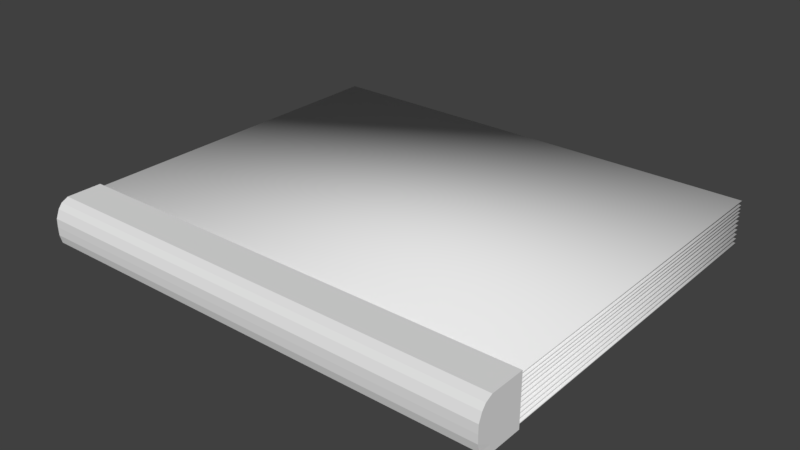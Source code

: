 # Source: Vihko.blend  (saved by Blender 2.79.0; exported with 4.5.12 LTS)
import bpy
from mathutils import Matrix  # noqa: F401  (used for matrix-valued properties, if any)

bpy.ops.wm.read_factory_settings(use_empty=True)
scene = bpy.context.scene
scene.name = 'Scene'

# ---- collections
col_collection_1 = bpy.data.collections.new('Collection 1'); scene.collection.children.link(col_collection_1)

# ---- materials (node trees are filled in below, after node groups)
mat_material = bpy.data.materials.new('Material')
mat_material.alpha_threshold = 0.0
mat_material.use_transparent_shadow = False
mat_material.roughness = 0.5
mat_material.line_color = (0.0, 0.0, 0.0, 1.0)

# ---- material node trees

# ---- world
world_world = bpy.data.worlds.new('World'); scene.world = world_world
world_world.color = (0.05088, 0.05088, 0.05088)
world_world.use_sun_shadow = False
world_world.sun_shadow_jitter_overblur = 0.0
world_world.cycles.sampling_method = 'MANUAL'

# ---- meshes
me_cube_011 = bpy.data.meshes.new('Cube.011')
me_cube_011.from_pydata([(-3.722, -0.9114, -0.9533), (-3.722, -1.007, 0.254), (-3.722, 0.1236, -1.0), (-3.722, 0.1236, 0.3445), (8.786, -0.9114, -0.9533), (8.786, -1.007, 0.254), (8.786, 0.1236, -1.0), (8.786, 0.1236, 0.3445), (-3.722, -0.2577, -1.0), (-3.722, -0.5386, -1.0), (-3.722, -0.8195, -1.0), (-3.722, -0.8195, 0.3445), (-3.722, -0.5386, 0.3445), (-3.722, -0.2577, 0.3445), (8.786, -0.8195, -1.0), (8.786, -0.5386, -1.0), (8.786, -0.2577, -1.0), (8.786, -0.2577, 0.3445), (8.786, -0.5386, 0.3445), (8.786, -0.8195, 0.3445), (-3.729, -1.141, -0.7757), (-3.722, -1.201, -0.5518), (-3.722, -1.208, -0.3278), (-3.722, -1.203, -0.1037), (-3.722, -1.113, 0.1204), (-3.722, 0.1236, 0.1204), (-3.722, 0.1236, -0.1037), (-3.722, 0.1236, -0.3278), (-3.722, 0.1236, -0.5518), (-3.722, 0.1236, -0.7759), (8.786, 0.1236, 0.1204), (8.786, 0.1236, -0.1037), (8.786, 0.1236, -0.3278), (8.786, 0.1236, -0.5518), (8.786, 0.1236, -0.7759), (8.786, -1.113, 0.1204), (8.786, -1.203, -0.1037), (8.786, -1.208, -0.3278), (8.786, -1.201, -0.5518), (8.779, -1.141, -0.7757), (8.786, -0.2577, 0.1204), (8.786, -0.2577, -0.1037), (8.786, -0.2577, -0.3278), (8.786, -0.2577, -0.5518), (8.786, -0.2577, -0.7759), (8.786, -0.5386, 0.1204), (8.786, -0.5386, -0.1037), (8.786, -0.5386, -0.3278), (8.786, -0.5386, -0.5518), (8.786, -0.5386, -0.7759), (8.786, -0.8195, 0.1204), (8.786, -0.8195, -0.1037), (8.786, -0.8195, -0.3278), (8.786, -0.8195, -0.5518), (8.786, -0.8195, -0.7759), (-3.722, -0.8195, 0.1204), (-3.722, -0.8195, -0.1037), (-3.722, -0.8195, -0.3278), (-3.722, -0.8195, -0.5518), (-3.722, -0.8195, -0.7759), (-3.722, -0.5386, 0.1204), (-3.722, -0.5386, -0.1037), (-3.722, -0.5386, -0.3278), (-3.722, -0.5386, -0.5518), (-3.722, -0.5386, -0.7759), (-3.722, -0.2577, 0.1204), (-3.722, -0.2577, -0.1037), (-3.722, -0.2577, -0.3278), (-3.722, -0.2577, -0.5518), (-3.722, -0.2577, -0.7759)], [], [(65, 13, 3, 25), (25, 3, 7, 30), (50, 19, 5, 35), (35, 5, 1, 24), (10, 14, 4, 0), (19, 11, 1, 5), (7, 3, 13, 17), (17, 13, 12, 18), (18, 12, 11, 19), (2, 6, 16, 8), (8, 16, 15, 9), (9, 15, 14, 10), (30, 7, 17, 40), (40, 17, 18, 45), (45, 18, 19, 50), (24, 1, 11, 55), (55, 11, 12, 60), (60, 12, 13, 65), (9, 64, 69, 8), (64, 63, 68, 69), (63, 62, 67, 68), (62, 61, 66, 67), (61, 60, 65, 66), (10, 59, 64, 9), (59, 58, 63, 64), (58, 57, 62, 63), (57, 56, 61, 62), (56, 55, 60, 61), (0, 20, 59, 10), (20, 21, 58, 59), (21, 22, 57, 58), (22, 23, 56, 57), (23, 24, 55, 56), (15, 49, 54, 14), (49, 48, 53, 54), (48, 47, 52, 53), (47, 46, 51, 52), (46, 45, 50, 51), (16, 44, 49, 15), (44, 43, 48, 49), (43, 42, 47, 48), (42, 41, 46, 47), (41, 40, 45, 46), (6, 34, 44, 16), (34, 33, 43, 44), (33, 32, 42, 43), (32, 31, 41, 42), (31, 30, 40, 41), (4, 39, 20, 0), (39, 38, 21, 20), (38, 37, 22, 21), (37, 36, 23, 22), (36, 35, 24, 23), (14, 54, 39, 4), (54, 53, 38, 39), (53, 52, 37, 38), (52, 51, 36, 37), (51, 50, 35, 36), (2, 29, 34, 6), (29, 28, 33, 34), (28, 27, 32, 33), (27, 26, 31, 32), (26, 25, 30, 31), (8, 69, 29, 2), (69, 68, 28, 29), (68, 67, 27, 28), (67, 66, 26, 27), (66, 65, 25, 26)])
me_cube_011.use_remesh_preserve_volume = False
me_cube_011.use_remesh_preserve_attributes = False
me_cube_011.use_mirror_vertex_groups = False
me_cube_011.update()
me_cube_010 = bpy.data.meshes.new('Cube.010')
me_cube_010.from_pydata([(5.394, 1.0, -1.0), (5.394, -5.99, -1.0), (-3.835, -5.99, -1.0), (-3.835, 1.0, -1.0), (5.394, 1.0, -0.9742), (5.394, -5.99, -0.9742), (-3.835, -5.99, -0.9742), (-3.835, 1.0, -0.9742)], [], [(0, 1, 2, 3), (4, 7, 6, 5), (0, 4, 5, 1), (1, 5, 6, 2), (2, 6, 7, 3), (4, 0, 3, 7)])
me_cube_010.polygons.foreach_set('use_smooth', [True] * 6)
me_cube_010.materials.append(mat_material)
me_cube_010.use_remesh_preserve_volume = False
me_cube_010.use_remesh_preserve_attributes = False
me_cube_010.use_mirror_vertex_groups = False
me_cube_010.update()
me_cube_009 = bpy.data.meshes.new('Cube.009')
me_cube_009.from_pydata([(5.394, 1.0, -1.0), (5.394, -5.99, -1.0), (-3.835, -5.99, -1.0), (-3.835, 1.0, -1.0), (5.394, 1.0, -0.9742), (5.394, -5.99, -0.9742), (-3.835, -5.99, -0.9742), (-3.835, 1.0, -0.9742)], [], [(0, 1, 2, 3), (4, 7, 6, 5), (0, 4, 5, 1), (1, 5, 6, 2), (2, 6, 7, 3), (4, 0, 3, 7)])
me_cube_009.polygons.foreach_set('use_smooth', [True] * 6)
me_cube_009.materials.append(mat_material)
me_cube_009.use_remesh_preserve_volume = False
me_cube_009.use_remesh_preserve_attributes = False
me_cube_009.use_mirror_vertex_groups = False
me_cube_009.update()
me_cube_008 = bpy.data.meshes.new('Cube.008')
me_cube_008.from_pydata([(5.394, 1.0, -1.0), (5.394, -5.99, -1.0), (-3.835, -5.99, -1.0), (-3.835, 1.0, -1.0), (5.394, 1.0, -0.9742), (5.394, -5.99, -0.9742), (-3.835, -5.99, -0.9742), (-3.835, 1.0, -0.9742)], [], [(0, 1, 2, 3), (4, 7, 6, 5), (0, 4, 5, 1), (1, 5, 6, 2), (2, 6, 7, 3), (4, 0, 3, 7)])
me_cube_008.polygons.foreach_set('use_smooth', [True] * 6)
me_cube_008.materials.append(mat_material)
me_cube_008.use_remesh_preserve_volume = False
me_cube_008.use_remesh_preserve_attributes = False
me_cube_008.use_mirror_vertex_groups = False
me_cube_008.update()
me_cube_007 = bpy.data.meshes.new('Cube.007')
me_cube_007.from_pydata([(5.394, 1.0, -1.0), (5.394, -5.99, -1.0), (-3.835, -5.99, -1.0), (-3.835, 1.0, -1.0), (5.394, 1.0, -0.9742), (5.394, -5.99, -0.9742), (-3.835, -5.99, -0.9742), (-3.835, 1.0, -0.9742)], [], [(0, 1, 2, 3), (4, 7, 6, 5), (0, 4, 5, 1), (1, 5, 6, 2), (2, 6, 7, 3), (4, 0, 3, 7)])
me_cube_007.polygons.foreach_set('use_smooth', [True] * 6)
me_cube_007.materials.append(mat_material)
me_cube_007.use_remesh_preserve_volume = False
me_cube_007.use_remesh_preserve_attributes = False
me_cube_007.use_mirror_vertex_groups = False
me_cube_007.update()
me_cube_006 = bpy.data.meshes.new('Cube.006')
me_cube_006.from_pydata([(5.394, 1.0, -1.0), (5.394, -5.99, -1.0), (-3.835, -5.99, -1.0), (-3.835, 1.0, -1.0), (5.394, 1.0, -0.9742), (5.394, -5.99, -0.9742), (-3.835, -5.99, -0.9742), (-3.835, 1.0, -0.9742)], [], [(0, 1, 2, 3), (4, 7, 6, 5), (0, 4, 5, 1), (1, 5, 6, 2), (2, 6, 7, 3), (4, 0, 3, 7)])
me_cube_006.polygons.foreach_set('use_smooth', [True] * 6)
me_cube_006.materials.append(mat_material)
me_cube_006.use_remesh_preserve_volume = False
me_cube_006.use_remesh_preserve_attributes = False
me_cube_006.use_mirror_vertex_groups = False
me_cube_006.update()
me_cube_005 = bpy.data.meshes.new('Cube.005')
me_cube_005.from_pydata([(5.394, 1.0, -1.0), (5.394, -5.99, -1.0), (-3.835, -5.99, -1.0), (-3.835, 1.0, -1.0), (5.394, 1.0, -0.9742), (5.394, -5.99, -0.9742), (-3.835, -5.99, -0.9742), (-3.835, 1.0, -0.9742)], [], [(0, 1, 2, 3), (4, 7, 6, 5), (0, 4, 5, 1), (1, 5, 6, 2), (2, 6, 7, 3), (4, 0, 3, 7)])
me_cube_005.polygons.foreach_set('use_smooth', [True] * 6)
me_cube_005.materials.append(mat_material)
me_cube_005.use_remesh_preserve_volume = False
me_cube_005.use_remesh_preserve_attributes = False
me_cube_005.use_mirror_vertex_groups = False
me_cube_005.update()
me_cube_004 = bpy.data.meshes.new('Cube.004')
me_cube_004.from_pydata([(5.394, 1.0, -1.0), (5.394, -5.99, -1.0), (-3.835, -5.99, -1.0), (-3.835, 1.0, -1.0), (5.394, 1.0, -0.9742), (5.394, -5.99, -0.9742), (-3.835, -5.99, -0.9742), (-3.835, 1.0, -0.9742)], [], [(0, 1, 2, 3), (4, 7, 6, 5), (0, 4, 5, 1), (1, 5, 6, 2), (2, 6, 7, 3), (4, 0, 3, 7)])
me_cube_004.polygons.foreach_set('use_smooth', [True] * 6)
me_cube_004.materials.append(mat_material)
me_cube_004.use_remesh_preserve_volume = False
me_cube_004.use_remesh_preserve_attributes = False
me_cube_004.use_mirror_vertex_groups = False
me_cube_004.update()
me_cube_003 = bpy.data.meshes.new('Cube.003')
me_cube_003.from_pydata([(5.394, 1.0, -1.0), (5.394, -5.99, -1.0), (-3.835, -5.99, -1.0), (-3.835, 1.0, -1.0), (5.394, 1.0, -0.9742), (5.394, -5.99, -0.9742), (-3.835, -5.99, -0.9742), (-3.835, 1.0, -0.9742)], [], [(0, 1, 2, 3), (4, 7, 6, 5), (0, 4, 5, 1), (1, 5, 6, 2), (2, 6, 7, 3), (4, 0, 3, 7)])
me_cube_003.polygons.foreach_set('use_smooth', [True] * 6)
me_cube_003.materials.append(mat_material)
me_cube_003.use_remesh_preserve_volume = False
me_cube_003.use_remesh_preserve_attributes = False
me_cube_003.use_mirror_vertex_groups = False
me_cube_003.update()
me_cube_002 = bpy.data.meshes.new('Cube.002')
me_cube_002.from_pydata([(5.394, 1.0, -1.0), (5.394, -5.99, -1.0), (-3.835, -5.99, -1.0), (-3.835, 1.0, -1.0), (5.394, 1.0, -0.9742), (5.394, -5.99, -0.9742), (-3.835, -5.99, -0.9742), (-3.835, 1.0, -0.9742)], [], [(0, 1, 2, 3), (4, 7, 6, 5), (0, 4, 5, 1), (1, 5, 6, 2), (2, 6, 7, 3), (4, 0, 3, 7)])
me_cube_002.polygons.foreach_set('use_smooth', [True] * 6)
me_cube_002.materials.append(mat_material)
me_cube_002.use_remesh_preserve_volume = False
me_cube_002.use_remesh_preserve_attributes = False
me_cube_002.use_mirror_vertex_groups = False
me_cube_002.update()
me_cube_001 = bpy.data.meshes.new('Cube.001')
me_cube_001.from_pydata([(5.394, 1.0, -1.0), (5.394, -5.99, -1.0), (-3.835, -5.99, -1.0), (-3.835, 1.0, -1.0), (5.394, 1.0, -0.9742), (5.394, -5.99, -0.9742), (-3.835, -5.99, -0.9742), (-3.835, 1.0, -0.9742)], [], [(0, 1, 2, 3), (4, 7, 6, 5), (0, 4, 5, 1), (1, 5, 6, 2), (2, 6, 7, 3), (4, 0, 3, 7)])
me_cube_001.polygons.foreach_set('use_smooth', [True] * 6)
me_cube_001.materials.append(mat_material)
me_cube_001.use_remesh_preserve_volume = False
me_cube_001.use_remesh_preserve_attributes = False
me_cube_001.use_mirror_vertex_groups = False
me_cube_001.update()
me_cube = bpy.data.meshes.new('Cube')
me_cube.from_pydata([(5.394, 1.0, -1.0), (5.394, -5.99, -1.0), (-3.835, -5.99, -1.0), (-3.835, 1.0, -1.0), (5.394, 1.0, -0.9742), (5.394, -5.99, -0.9742), (-3.835, -5.99, -0.9742), (-3.835, 1.0, -0.9742)], [], [(0, 1, 2, 3), (4, 7, 6, 5), (0, 4, 5, 1), (1, 5, 6, 2), (2, 6, 7, 3), (4, 0, 3, 7)])
me_cube.polygons.foreach_set('use_smooth', [True] * 6)
me_cube.materials.append(mat_material)
me_cube.use_remesh_preserve_volume = False
me_cube.use_remesh_preserve_attributes = False
me_cube.use_mirror_vertex_groups = False
me_cube.update()

# ---- objects
ob_cube_011 = bpy.data.objects.new('Cube.011', me_cube_011)
ob_cube_010 = bpy.data.objects.new('Cube.010', me_cube_010)
ob_cube_009 = bpy.data.objects.new('Cube.009', me_cube_009)
ob_cube_008 = bpy.data.objects.new('Cube.008', me_cube_008)
ob_cube_007 = bpy.data.objects.new('Cube.007', me_cube_007)
ob_cube_006 = bpy.data.objects.new('Cube.006', me_cube_006)
ob_cube_005 = bpy.data.objects.new('Cube.005', me_cube_005)
ob_cube_004 = bpy.data.objects.new('Cube.004', me_cube_004)
ob_cube_003 = bpy.data.objects.new('Cube.003', me_cube_003)
ob_cube_002 = bpy.data.objects.new('Cube.002', me_cube_002)
ob_cube_001 = bpy.data.objects.new('Cube.001', me_cube_001)
ob_cube = bpy.data.objects.new('Cube', me_cube)

# ---- transforms, parenting, visibility, modifiers, constraints
ob_cube_011.location = (-1.082, -6.03, 1.25)
ob_cube_011.scale = (0.74, 0.74, 0.74)
ob_cube_011.lineart.crease_threshold = 0.0
ob_cube_010.location = (0.0, 0.0, 2.418)
ob_cube_010.lock_rotations_4d = False
ob_cube_010.empty_display_type = 'ARROWS'
ob_cube_010.lineart.crease_threshold = 0.0
ob_cube_009.location = (0.0, 0.0, 2.33)
ob_cube_009.lock_rotations_4d = False
ob_cube_009.empty_display_type = 'ARROWS'
ob_cube_009.lineart.crease_threshold = 0.0
ob_cube_008.location = (0.0, 0.0, 2.259)
ob_cube_008.lock_rotations_4d = False
ob_cube_008.empty_display_type = 'ARROWS'
ob_cube_008.lineart.crease_threshold = 0.0
ob_cube_007.location = (0.0, 0.0, 2.186)
ob_cube_007.lock_rotations_4d = False
ob_cube_007.empty_display_type = 'ARROWS'
ob_cube_007.lineart.crease_threshold = 0.0
ob_cube_006.location = (0.0, 0.0, 2.114)
ob_cube_006.lock_rotations_4d = False
ob_cube_006.empty_display_type = 'ARROWS'
ob_cube_006.lineart.crease_threshold = 0.0
ob_cube_005.location = (0.0, 0.0, 2.023)
ob_cube_005.lock_rotations_4d = False
ob_cube_005.empty_display_type = 'ARROWS'
ob_cube_005.lineart.crease_threshold = 0.0
ob_cube_004.location = (0.0, 0.0, 1.933)
ob_cube_004.lock_rotations_4d = False
ob_cube_004.empty_display_type = 'ARROWS'
ob_cube_004.lineart.crease_threshold = 0.0
ob_cube_003.location = (0.0, 0.0, 1.842)
ob_cube_003.lock_rotations_4d = False
ob_cube_003.empty_display_type = 'ARROWS'
ob_cube_003.lineart.crease_threshold = 0.0
ob_cube_002.location = (0.0, 0.0, 1.751)
ob_cube_002.lock_rotations_4d = False
ob_cube_002.empty_display_type = 'ARROWS'
ob_cube_002.lineart.crease_threshold = 0.0
ob_cube_001.location = (0.0, 0.0, 1.661)
ob_cube_001.lock_rotations_4d = False
ob_cube_001.empty_display_type = 'ARROWS'
ob_cube_001.lineart.crease_threshold = 0.0
ob_cube.location = (0.0, 0.0, 1.571)
ob_cube.lock_rotations_4d = False
ob_cube.empty_display_type = 'ARROWS'
ob_cube.lineart.crease_threshold = 0.0

# ---- collection membership
col_collection_1.objects.link(ob_cube_011)
col_collection_1.objects.link(ob_cube_010)
col_collection_1.objects.link(ob_cube_009)
col_collection_1.objects.link(ob_cube_008)
col_collection_1.objects.link(ob_cube_007)
col_collection_1.objects.link(ob_cube_006)
col_collection_1.objects.link(ob_cube_005)
col_collection_1.objects.link(ob_cube_004)
col_collection_1.objects.link(ob_cube_003)
col_collection_1.objects.link(ob_cube_002)
col_collection_1.objects.link(ob_cube_001)
col_collection_1.objects.link(ob_cube)

# ---- scene / render settings (as saved in the file)
scene.frame_start = 1; scene.frame_end = 250; scene.frame_set(1)
scene.render.engine = 'BLENDER_EEVEE_NEXT'
scene.render.resolution_percentage = 50
scene.render.dither_intensity = 0.0
scene.cycles.use_denoising = False
scene.cycles.samples = 128
scene.cycles.sampling_pattern = 'TABULATED_SOBOL'
scene.cycles.use_adaptive_sampling = False
scene.cycles.use_light_tree = False
scene.cycles.blur_glossy = 0.0
scene.cycles.sample_clamp_indirect = 0.0
scene.view_settings.view_transform = 'Standard'
bpy.context.view_layer.update()

# ---- added for rendering (the .blend has no active camera and no usable light): camera, sun
cam_auto = bpy.data.cameras.new('AutoCamera')
cam_auto.lens = 50.0
cam_auto.sensor_width = 36.0
cam_auto.clip_end = 1000.0
ob_auto_camera = bpy.data.objects.new('AutoCamera', cam_auto)
scene.collection.objects.link(ob_auto_camera)
ob_auto_camera.location = (12.1029, -16.5387, 10.0591)
ob_auto_camera.rotation_euler = (1.09748, -7.21219e-08, 0.694738)
scene.camera = ob_auto_camera
light_auto_sun = bpy.data.lights.new('AutoSun', 'SUN')
light_auto_sun.energy = 3.0
light_auto_sun.angle = 0.0523599
ob_auto_sun = bpy.data.objects.new('AutoSun', light_auto_sun)
scene.collection.objects.link(ob_auto_sun)
ob_auto_sun.rotation_euler = (0.872665, 0.174533, 0.523599)
bpy.context.view_layer.update()
